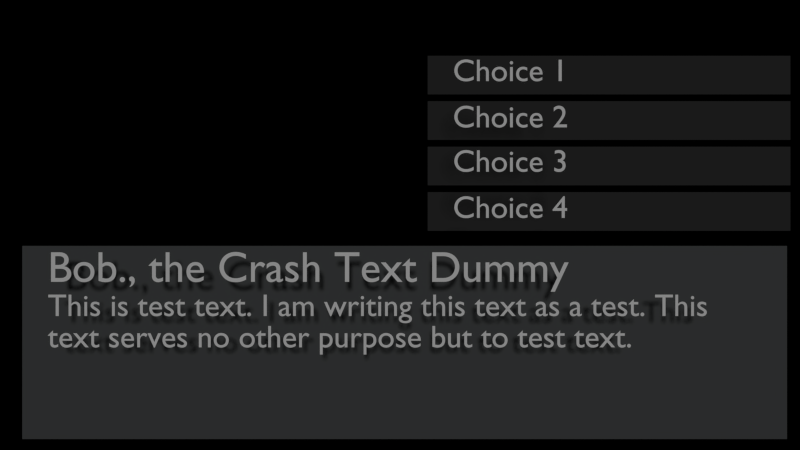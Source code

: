 # Source: sandboxM.blend  (saved by Blender 2.70.0; exported with 4.5.12 LTS)
import bpy
from mathutils import Matrix  # noqa: F401  (used for matrix-valued properties, if any)

bpy.ops.wm.read_factory_settings(use_empty=True)
scene = bpy.context.scene
scene.name = 'dialogueSystem'

# ---- collections
col_collection_1_002 = bpy.data.collections.new('Collection 1.002'); scene.collection.children.link(col_collection_1_002)

# ---- materials (node trees are filled in below, after node groups)
mat_material_015 = bpy.data.materials.new('Material.015')
mat_material_015.alpha_threshold = 0.0
mat_material_015.use_transparent_shadow = False
mat_material_015.diffuse_color = (0.03522, 0.03522, 0.03522, 1.0)
mat_material_015.roughness = 0.5
mat_material_015.line_color = (0.0, 0.0, 0.0, 1.0)
mat_material_013 = bpy.data.materials.new('Material.013')
mat_material_013.alpha_threshold = 0.0
mat_material_013.use_transparent_shadow = False
mat_material_013.diffuse_color = (0.07838, 0.08256, 0.08353, 1.0)
mat_material_013.roughness = 0.5
mat_material_013.line_color = (0.0, 0.0, 0.0, 1.0)

# ---- material node trees

# ---- cameras
cam_camera_006 = bpy.data.cameras.new('Camera.006')
cam_camera_006.clip_end = 151.7
cam_camera_006.lens = 22.85
cam_camera_006.sensor_width = 32.0
cam_camera_006.sensor_height = 18.0
cam_camera_006.lens_unit = 'FOV'
cam_camera_006.dof.focus_distance = 0.0
cam_camera_006.dof.aperture_fstop = 128.0

# ---- lights
light_sun_005 = bpy.data.lights.new('Sun.005', 'SUN')
light_sun_005.transmission_factor = 0.0
light_sun_005.angle = 0.1993
light_sun_005.energy = 1.0
light_sun_005.shadow_buffer_clip_start = 0.5
light_sun_005.shadow_soft_size = 0.1
light_sun_005.shadow_cascade_max_distance = 1000.0
light_sun_005.cycles.use_multiple_importance_sampling = False

# ---- meshes
me_cube_029 = bpy.data.meshes.new('Cube.029')
me_cube_029.from_pydata([(-1.0, -1.0, -1.0), (1.0, -1.0, -1.0), (-1.0, -1.0, 1.0), (1.0, -1.0, 1.0)], [], [(3, 2, 0, 1)])
me_cube_029.materials.append(mat_material_015)
me_cube_029.use_remesh_preserve_volume = False
me_cube_029.use_remesh_preserve_attributes = False
me_cube_029.use_mirror_vertex_groups = False
me_cube_029.update()
me_cube_028 = bpy.data.meshes.new('Cube.028')
me_cube_028.from_pydata([(-1.0, -1.0, -1.0), (1.0, -1.0, -1.0), (-1.0, -1.0, 1.0), (1.0, -1.0, 1.0)], [], [(3, 2, 0, 1)])
me_cube_028.materials.append(mat_material_015)
me_cube_028.use_remesh_preserve_volume = False
me_cube_028.use_remesh_preserve_attributes = False
me_cube_028.use_mirror_vertex_groups = False
me_cube_028.update()
me_cube_027 = bpy.data.meshes.new('Cube.027')
me_cube_027.from_pydata([(-1.0, -1.0, -1.0), (1.0, -1.0, -1.0), (-1.0, -1.0, 1.0), (1.0, -1.0, 1.0)], [], [(3, 2, 0, 1)])
me_cube_027.materials.append(mat_material_015)
me_cube_027.use_remesh_preserve_volume = False
me_cube_027.use_remesh_preserve_attributes = False
me_cube_027.use_mirror_vertex_groups = False
me_cube_027.update()
me_cube_023 = bpy.data.meshes.new('Cube.023')
me_cube_023.from_pydata([(-1.0, -1.0, -1.0), (1.0, -1.0, -1.0), (-1.0, -1.0, 1.0), (1.0, -1.0, 1.0)], [], [(3, 2, 0, 1)])
me_cube_023.materials.append(mat_material_015)
me_cube_023.use_remesh_preserve_volume = False
me_cube_023.use_remesh_preserve_attributes = False
me_cube_023.use_mirror_vertex_groups = False
me_cube_023.update()
me_cube_022 = bpy.data.meshes.new('Cube.022')
me_cube_022.from_pydata([(-1.0, -1.0, -1.0), (1.0, -1.0, -1.0), (-1.0, -1.0, 1.0), (1.0, -1.0, 1.0)], [], [(3, 2, 0, 1)])
_uv = me_cube_022.uv_layers.new(name='UVMap')
_uv.uv.foreach_set('vector', [0.9724, 0.959, 0.008008, 0.959, 0.008008, 0.7152, 0.9724, 0.7152])
me_cube_022.materials.append(mat_material_013)
me_cube_022.use_remesh_preserve_volume = False
me_cube_022.use_remesh_preserve_attributes = False
me_cube_022.use_mirror_vertex_groups = False
me_cube_022.update()

# ---- curves / text
txt_text_008 = bpy.data.curves.new('Text.008', 'FONT')
txt_text_008.dimensions = '2D'
txt_text_008.body = 'Choice 4'
txt_text_008.use_path_clamp = True
txt_text_008.bevel_resolution = 0
txt_text_007 = bpy.data.curves.new('Text.007', 'FONT')
txt_text_007.dimensions = '2D'
txt_text_007.body = 'Choice 3'
txt_text_007.use_path_clamp = True
txt_text_007.bevel_resolution = 0
txt_text_006 = bpy.data.curves.new('Text.006', 'FONT')
txt_text_006.dimensions = '2D'
txt_text_006.body = 'Choice 2'
txt_text_006.use_path_clamp = True
txt_text_006.bevel_resolution = 0
txt_text_001 = bpy.data.curves.new('Text.001', 'FONT')
txt_text_001.dimensions = '2D'
txt_text_001.body = 'Bob., the Crash Text Dummy'
txt_text_001.use_path_clamp = True
txt_text_001.bevel_resolution = 0
txt_text = bpy.data.curves.new('Text', 'FONT')
txt_text.dimensions = '2D'
txt_text.body = 'This is test text. I am writing this text as a test. This \ntext serves no other purpose but to test text. '
txt_text.use_path_clamp = True
txt_text.bevel_resolution = 0
txt_text_002 = bpy.data.curves.new('Text.002', 'FONT')
txt_text_002.dimensions = '2D'
txt_text_002.body = 'Choice 1'
txt_text_002.use_path_clamp = True
txt_text_002.bevel_resolution = 0

# ---- objects
ob_choice4 = bpy.data.objects.new('choice4', me_cube_029)
ob_choice4display = bpy.data.objects.new('choice4Display', txt_text_008)
ob_choice3 = bpy.data.objects.new('choice3', me_cube_028)
ob_choice3display = bpy.data.objects.new('choice3Display', txt_text_007)
ob_choice2 = bpy.data.objects.new('choice2', me_cube_027)
ob_choice2display = bpy.data.objects.new('choice2Display', txt_text_006)
ob_namedisplay = bpy.data.objects.new('nameDisplay', txt_text_001)
ob_dialoguetesting = bpy.data.objects.new('dialogueTesting', None)
ob_dialoguecontroller = bpy.data.objects.new('dialogueController', None)
ob_textdisplay = bpy.data.objects.new('textDisplay', txt_text)
ob_choice1 = bpy.data.objects.new('choice1', me_cube_023)
ob_choice1display = bpy.data.objects.new('choice1Display', txt_text_002)
ob_sun_004 = bpy.data.objects.new('Sun.004', light_sun_005)
ob_dialoguebackground = bpy.data.objects.new('dialogueBackground', me_cube_022)
ob_dialoguecam = bpy.data.objects.new('dialogueCam', cam_camera_006)

# ---- transforms, parenting, visibility, modifiers, constraints
ob_choice4.location = (6.896, 12.75, 0.4503)
ob_choice4.scale = (5.984, 0.8566, 0.6384)
ob_choice4.lineart.crease_threshold = 0.0
ob_choice4display.parent = ob_choice4
ob_choice4display.matrix_parent_inverse = Matrix(((0.1671, 7.451e-09, 0.0, -1.152), (0.0, 1.167, 0.0, -14.89), (0.0, 0.0, 1.566, -7.754), (0.0, 0.0, 0.0, 1.0)))
ob_choice4display.location = (1.481, 9.09, 4.705)
ob_choice4display.rotation_euler = (1.571, -0.0, 0.0)
ob_choice4display.scale = (0.8795, 0.8795, 0.8795)
ob_choice4display.lineart.crease_threshold = 0.0
ob_choice3.location = (6.896, 12.75, 1.95)
ob_choice3.scale = (5.984, 0.8566, 0.6384)
ob_choice3.lineart.crease_threshold = 0.0
ob_choice3display.parent = ob_choice3
ob_choice3display.matrix_parent_inverse = Matrix(((0.1671, 7.451e-09, 0.0, -1.152), (0.0, 1.167, 0.0, -14.89), (0.0, 0.0, 1.566, -7.754), (0.0, 0.0, 0.0, 1.0)))
ob_choice3display.location = (1.481, 9.09, 4.501)
ob_choice3display.rotation_euler = (1.571, -0.0, 0.0)
ob_choice3display.scale = (0.8795, 0.8795, 0.8795)
ob_choice3display.lineart.crease_threshold = 0.0
ob_choice2.location = (6.896, 12.75, 3.45)
ob_choice2.scale = (5.984, 0.8566, 0.6384)
ob_choice2.lineart.crease_threshold = 0.0
ob_choice2display.parent = ob_choice2
ob_choice2display.matrix_parent_inverse = Matrix(((0.1671, 7.451e-09, 0.0, -1.152), (0.0, 1.167, 0.0, -14.89), (0.0, 0.0, 1.566, -7.754), (0.0, 0.0, 0.0, 1.0)))
ob_choice2display.location = (1.481, 9.09, 4.246)
ob_choice2display.rotation_euler = (1.571, -0.0, 0.0)
ob_choice2display.scale = (0.8795, 0.8795, 0.8795)
ob_choice2display.lineart.crease_threshold = 0.0
ob_namedisplay.location = (-9.891, 9.09, -1.592)
ob_namedisplay.rotation_euler = (1.571, -0.0, 0.0)
ob_namedisplay.scale = (1.215, 1.215, 1.215)
ob_namedisplay.lineart.crease_threshold = 0.0
ob_dialoguetesting.location = (-0.5576, -1.779, 0.9453)
ob_dialoguetesting.empty_image_offset = (0.0, 0.0)
ob_dialoguetesting.lineart.crease_threshold = 0.0
ob_dialoguecontroller.location = (-2.414, -1.779, 1.229)
ob_dialoguecontroller.empty_image_offset = (0.0, 0.0)
ob_dialoguecontroller.lineart.crease_threshold = 0.0
ob_textdisplay.location = (-9.891, 9.09, -2.552)
ob_textdisplay.rotation_euler = (1.571, -0.0, 0.0)
ob_textdisplay.scale = (0.8795, 0.8795, 0.8795)
ob_textdisplay.lineart.crease_threshold = 0.0
ob_choice1.location = (6.896, 12.75, 4.95)
ob_choice1.scale = (5.984, 0.8566, 0.6384)
ob_choice1.lineart.crease_threshold = 0.0
ob_choice1display.parent = ob_choice1
ob_choice1display.matrix_parent_inverse = Matrix(((0.1671, 7.451e-09, 0.0, -1.152), (0.0, 1.167, 0.0, -14.89), (0.0, 0.0, 1.566, -7.754), (0.0, 0.0, 0.0, 1.0)))
ob_choice1display.location = (1.481, 9.09, 4.044)
ob_choice1display.rotation_euler = (1.571, -0.0, 0.0)
ob_choice1display.scale = (0.8795, 0.8795, 0.8795)
ob_choice1display.lineart.crease_threshold = 0.0
ob_sun_004.location = (0.0, 0.0, 0.0)
ob_sun_004.rotation_euler = (1.194, -0.0, 0.0)
ob_sun_004.lineart.crease_threshold = 0.0
ob_dialoguebackground.location = (0.1376, 12.75, -3.462)
ob_dialoguebackground.scale = (11.28, 2.85, 2.85)
ob_dialoguebackground.lineart.crease_threshold = 0.0
ob_dialoguecam.location = (0.0, -6.951, -5.276e-06)
ob_dialoguecam.rotation_euler = (1.571, -0.0, -0.0)
ob_dialoguecam.lineart.crease_threshold = 0.0

# ---- collection membership
col_collection_1_002.objects.link(ob_choice4)
col_collection_1_002.objects.link(ob_choice4display)
col_collection_1_002.objects.link(ob_choice3)
col_collection_1_002.objects.link(ob_choice3display)
col_collection_1_002.objects.link(ob_choice2)
col_collection_1_002.objects.link(ob_choice2display)
col_collection_1_002.objects.link(ob_namedisplay)
col_collection_1_002.objects.link(ob_dialoguetesting)
col_collection_1_002.objects.link(ob_dialoguecontroller)
col_collection_1_002.objects.link(ob_textdisplay)
col_collection_1_002.objects.link(ob_choice1)
col_collection_1_002.objects.link(ob_choice1display)
col_collection_1_002.objects.link(ob_sun_004)
col_collection_1_002.objects.link(ob_dialoguebackground)
col_collection_1_002.objects.link(ob_dialoguecam)

# ---- scene / render settings (as saved in the file)
scene.camera = ob_dialoguecam
scene.frame_start = 1; scene.frame_end = 250; scene.frame_set(1)
scene.render.engine = 'BLENDER_EEVEE_NEXT'
scene.render.image_settings.exr_codec = 'NONE'
scene.render.resolution_percentage = 50
scene.render.dither_intensity = 0.0
scene.render.line_thickness = 0.0
scene.cycles.use_denoising = False
scene.cycles.samples = 10
scene.cycles.sampling_pattern = 'TABULATED_SOBOL'
scene.cycles.light_sampling_threshold = 0.0
scene.cycles.use_adaptive_sampling = False
scene.cycles.use_light_tree = False
scene.cycles.blur_glossy = 0.0
scene.cycles.volume_bounces = 1
scene.cycles.pixel_filter_type = 'GAUSSIAN'
scene.cycles.sample_clamp_indirect = 0.0
scene.view_settings.view_transform = 'Standard'
bpy.context.view_layer.update()

